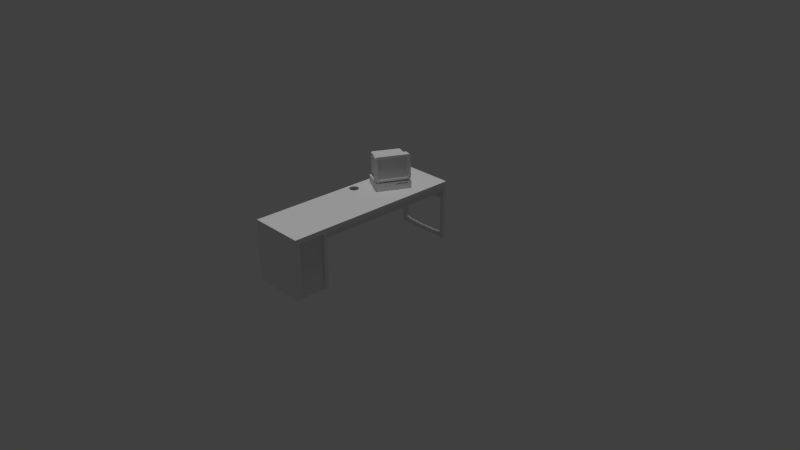 # Source: Base_Floor.blend  (saved by Blender 2.79.0; exported with 4.5.12 LTS)
import bpy
from mathutils import Matrix  # noqa: F401  (used for matrix-valued properties, if any)

bpy.ops.wm.read_factory_settings(use_empty=True)
scene = bpy.context.scene
scene.name = 'Scene'

# ---- collections
col_collection_1 = bpy.data.collections.new('Collection 1'); scene.collection.children.link(col_collection_1)
col_collection_1.hide_render = True
col_collection_1.hide_viewport = True
col_collection_2 = bpy.data.collections.new('Collection 2'); scene.collection.children.link(col_collection_2)

# ---- world
world_world = bpy.data.worlds.new('World'); scene.world = world_world
world_world.color = (0.05088, 0.05088, 0.05088)
world_world.use_sun_shadow = False
world_world.sun_shadow_jitter_overblur = 0.0
world_world.cycles.sampling_method = 'MANUAL'

# ---- cameras
cam_camera = bpy.data.cameras.new('Camera')
cam_camera.clip_end = 100.0
cam_camera.lens = 35.0
cam_camera.sensor_width = 32.0
cam_camera.sensor_height = 18.0
cam_camera.ortho_scale = 7.314
cam_camera.dof.focus_distance = 0.0

# ---- lights
light_lamp = bpy.data.lights.new('Lamp', 'POINT')
light_lamp.transmission_factor = 0.0
light_lamp.cutoff_distance = 30.0
light_lamp.energy = 100.0
light_lamp.shadow_buffer_clip_start = 1.001
light_lamp.shadow_soft_size = 0.1
light_lamp.shadow_maximum_resolution = 0.006
light_lamp.use_absolute_resolution = True
light_sun = bpy.data.lights.new('Sun', 'SUN')
light_sun.transmission_factor = 0.0
light_sun.angle = 0.1993
light_sun.energy = 1.0
light_sun.shadow_buffer_clip_start = 0.5
light_sun.shadow_soft_size = 0.1
light_sun.shadow_cascade_max_distance = 1000.0

# ---- meshes
me_plane_001 = bpy.data.meshes.new('Plane.001')
me_plane_001.from_pydata([(-0.7, -0.7, 0.035), (0.7, -0.7, 0.035), (0.2333, 0.7, 0.035), (-0.7, 0.2333, 0.035), (0.7, 0.2333, 0.035), (-0.2333, -0.7, 0.035), (0.2333, -0.7, 0.035), (0.7, 0.7, 0.035), (-0.2333, 0.7, 0.035), (-0.7, -0.2333, 0.035), (0.7, -0.2333, 0.035), (-0.7, 0.7, 0.035), (-0.2333, -0.7, 2.512), (0.2333, -0.7, 2.512), (-0.7, -0.2333, 2.512), (0.7, -0.2333, 2.512), (-0.7, 0.7, 2.512), (-0.7, -0.7, 2.512), (0.7, -0.7, 2.512), (0.7, 0.2333, 2.512), (0.7, 0.7, 2.512), (0.2333, 0.7, 2.512), (-0.2333, 0.7, 2.512), (-0.7, 0.2333, 2.512), (-0.7418, 0.2333, 0.035), (0.7418, 0.2333, 0.035), (-0.7418, -0.2333, 0.035), (0.7418, -0.2333, 0.035), (-0.7418, -0.2333, 2.512), (0.7418, -0.2333, 2.512), (0.7418, 0.2333, 2.512), (-0.7418, 0.2333, 2.512)], [], [(8, 22, 21, 2), (2, 21, 20, 7), (5, 12, 17, 0), (7, 20, 19, 4), (10, 15, 18, 1), (3, 23, 16, 11), (1, 18, 13, 6), (0, 17, 14, 9), (11, 16, 22, 8), (6, 13, 12, 5), (4, 19, 30, 25), (9, 14, 28, 26), (15, 10, 27, 29), (23, 3, 24, 31), (5, 0, 9, 26, 24, 3, 11, 8, 2, 7, 4, 25, 27, 10, 1, 6)])
me_plane_001.use_remesh_preserve_volume = False
me_plane_001.use_remesh_preserve_attributes = False
me_plane_001.use_mirror_vertex_groups = False
me_plane_001.update()
me_cube_003 = bpy.data.meshes.new('Cube.003')
me_cube_003.from_pydata([(-0.9377, -0.7927, -0.8599), (-0.9377, -0.8599, -0.7927), (-0.9377, -0.8599, 0.7927), (-0.9377, -0.7927, 0.8599), (-0.9377, 0.8599, -0.7927), (-0.9377, 0.7927, -0.8599), (-0.9377, 0.7927, 0.8599), (-0.9377, 0.8599, 0.7927), (1.0, -1.0, -0.9218), (1.0, -0.9218, -1.0), (1.0, -0.9218, 1.0), (1.0, -1.0, 0.9218), (1.0, 0.9218, -1.0), (1.0, 1.0, -0.9218), (1.0, 1.0, 0.9218), (1.0, 0.9218, 1.0), (-0.07782, 0.7927, -0.8599), (-0.07782, 0.8599, -0.7927), (-0.07782, 0.7927, 0.8599), (-0.07782, 0.8599, 0.7927), (-0.07782, -0.7927, -0.8599), (-0.07782, -0.8599, -0.7927), (-0.07782, -0.7927, 0.8599), (-0.07782, -0.8599, 0.7927), (0.3114, 0.9874, -0.9102), (0.3114, 0.9102, 0.9874), (0.3114, -0.9102, -0.9874), (0.3114, -0.9874, 0.9102), (0.3114, 0.9102, -0.9874), (0.3114, 0.9874, 0.9102), (0.3114, -0.9874, -0.9102), (0.3114, -0.9102, 0.9874), (1.0, 0.8457, -0.7796), (1.0, 0.7796, -0.8457), (1.0, 0.7796, 0.8457), (1.0, 0.8457, 0.7796), (1.0, -0.7796, -0.8457), (1.0, -0.8457, -0.7796), (1.0, -0.8457, 0.7796), (1.0, -0.7796, 0.8457), (0.8451, 0.8457, -0.7796), (0.8451, 0.7796, -0.8457), (0.8451, 0.7796, 0.8457), (0.8451, 0.8457, 0.7796), (0.8451, -0.7796, -0.8457), (0.8451, -0.8457, -0.7796), (0.8451, -0.8457, 0.7796), (0.8451, -0.7796, 0.8457)], [], [(21, 23, 2, 1), (13, 14, 35, 32), (18, 6, 3, 22), (0, 1, 2, 3, 6, 7, 4, 5), (24, 29, 14, 13), (16, 5, 4, 17), (25, 15, 14, 29), (26, 9, 8, 30), (22, 3, 2, 23), (28, 12, 9, 26), (5, 16, 20, 0), (31, 22, 23, 27), (0, 20, 21, 1), (6, 18, 19, 7), (28, 16, 17, 24), (4, 7, 19, 17), (25, 18, 22, 31), (30, 27, 23, 21), (8, 11, 27, 30), (15, 25, 31, 10), (12, 28, 24, 13), (10, 31, 27, 11), (16, 28, 26, 20), (20, 26, 30, 21), (18, 25, 29, 19), (17, 19, 29, 24), (36, 33, 41, 44), (10, 11, 38, 39), (11, 8, 37, 38), (8, 9, 36, 37), (9, 12, 33, 36), (14, 15, 34, 35), (15, 10, 39, 34), (12, 13, 32, 33), (41, 40, 43, 42, 47, 46, 45, 44), (37, 36, 44, 45), (33, 32, 40, 41), (32, 35, 43, 40), (38, 37, 45, 46), (39, 38, 46, 47), (35, 34, 42, 43), (34, 39, 47, 42)])
me_cube_003.use_remesh_preserve_volume = False
me_cube_003.use_remesh_preserve_attributes = False
me_cube_003.use_mirror_vertex_groups = False
me_cube_003.update()
me_cube_002 = bpy.data.meshes.new('Cube.002')
me_cube_002.from_pydata([(0.6888, 0.09996, 0.4076), (0.6888, 0.09996, 0.6244), (0.626, 0.7705, 0.4076), (0.626, 0.7705, 0.6244), (-1.0, -0.9218, -1.0), (-1.0, -1.0, -0.9218), (-1.0, -1.0, 0.9218), (-1.0, -0.9218, 1.0), (-1.0, 1.0, -0.9218), (-1.0, 0.9218, -1.0), (-1.0, 0.9218, 1.0), (-1.0, 1.0, 0.9218), (1.0, -1.0, -0.9218), (1.0, -0.9218, -1.0), (1.0, -0.9218, 1.0), (1.0, -1.0, 0.9218), (1.0, 0.9218, -1.0), (1.0, 1.0, -0.9218), (1.0, 1.0, 0.9218), (1.0, 0.9218, 1.0), (1.0, 0.1165, 0.6244), (1.0, 0.1165, 0.4076), (1.0, 0.7904, 0.6244), (1.0, 0.7904, 0.4076)], [], [(0, 2, 3, 1), (2, 23, 22, 3), (2, 0, 21, 23), (12, 15, 6, 5), (16, 17, 18, 22, 23, 21, 15, 12, 13), (19, 10, 7, 14), (4, 5, 6, 7, 10, 11, 8, 9), (8, 11, 18, 17), (16, 9, 8, 17), (10, 19, 18, 11), (4, 13, 12, 5), (14, 7, 6, 15), (9, 16, 13, 4), (15, 21, 20, 22, 18, 19, 14), (21, 0, 1, 20), (20, 1, 3, 22)])
me_cube_002.use_remesh_preserve_volume = False
me_cube_002.use_remesh_preserve_attributes = False
me_cube_002.use_mirror_vertex_groups = False
me_cube_002.update()
me_cube_001 = bpy.data.meshes.new('Cube.001')
me_cube_001.from_pydata([(-1.0, -1.0, -1.0), (-1.0, -1.0, 1.0), (-1.0, 1.0, -1.0), (-1.0, 1.0, 1.0), (1.0, -1.0, -1.0), (1.0, -1.0, 1.0), (1.0, 1.0, -1.0), (1.0, 1.0, 1.0), (-1.0, -1.052, -1.0), (-1.0, -1.052, 1.0), (1.0, -1.052, 1.0), (1.0, -1.052, -1.0), (-1.0, -1.0, -23.99), (1.0, -1.0, -23.99), (-1.0, -1.052, -23.99), (1.0, -1.052, -23.99), (-1.0, 1.052, 1.0), (-1.0, 1.052, -1.0), (1.0, 1.052, -1.0), (1.0, 1.052, 1.0), (1.0, 1.0, -6.31), (-1.0, 1.0, -6.31), (1.0, 1.052, -6.31), (-1.0, 1.052, -6.31), (0.9828, 1.0, -1.0), (-0.9828, 1.0, -1.0), (-0.8792, 1.0, 1.0), (0.8792, 1.0, 1.0), (-0.9828, -1.0, -1.0), (0.9828, -1.0, -1.0), (0.8792, -1.0, 1.0), (-0.8792, -1.0, 1.0), (-1.0, -1.471, 1.0), (-1.0, -1.471, -1.0), (0.8792, -1.052, 1.0), (-0.8792, -1.052, 1.0), (-0.8792, -1.0, -23.99), (0.8792, -1.0, -23.99), (-0.8792, -1.052, -23.99), (0.8792, -1.052, -23.99), (0.8792, 1.052, -1.0), (-0.8792, 1.052, -1.0), (-0.8792, 1.052, 1.0), (0.8792, 1.052, 1.0), (0.8792, 1.0, -6.31), (-0.8792, 1.0, -6.31), (0.8792, 1.052, -6.31), (-0.8792, 1.052, -6.31), (-1.0, 1.0, -22.69), (-1.0, 1.052, -22.69), (1.0, 1.0, -22.69), (1.0, 1.052, -22.69), (-0.8792, 1.0, -23.99), (-1.0, 1.0, -23.99), (-0.8792, 1.052, -23.99), (-1.0, 1.052, -23.99), (1.0, 1.0, -23.99), (1.0, 1.052, -23.99), (0.8792, 1.0, -23.99), (0.8792, 1.052, -23.99), (-0.003162, 1.0, -22.69), (-0.8792, 1.0, -21.81), (-0.9999, 1.0, -22.69), (-0.8792, 1.0, -23.56), (-0.0719, 1.0, -22.68), (-0.1402, 1.0, -22.68), (-0.2077, 1.0, -22.66), (-0.2739, 1.0, -22.64), (-0.3384, 1.0, -22.62), (-0.4009, 1.0, -22.59), (-0.4609, 1.0, -22.56), (-0.5181, 1.0, -22.52), (-0.5721, 1.0, -22.48), (-0.6226, 1.0, -22.43), (-0.6693, 1.0, -22.38), (-0.7119, 1.0, -22.33), (-0.7501, 1.0, -22.27), (-0.7837, 1.0, -22.21), (-0.8125, 1.0, -22.15), (-0.8363, 1.0, -22.08), (-0.855, 1.0, -22.02), (-0.8684, 1.0, -21.95), (-0.8765, 1.0, -21.88), (-0.8792, 1.052, -21.81), (-0.003162, 1.052, -22.69), (-0.8792, 1.052, -23.56), (-0.9999, 1.052, -22.69), (-0.8765, 1.052, -21.88), (-0.8684, 1.052, -21.95), (-0.855, 1.052, -22.02), (-0.8363, 1.052, -22.08), (-0.8125, 1.052, -22.15), (-0.7837, 1.052, -22.21), (-0.7501, 1.052, -22.27), (-0.7119, 1.052, -22.33), (-0.6693, 1.052, -22.38), (-0.6226, 1.052, -22.43), (-0.5721, 1.052, -22.48), (-0.5181, 1.052, -22.52), (-0.4609, 1.052, -22.56), (-0.4009, 1.052, -22.59), (-0.3384, 1.052, -22.62), (-0.2739, 1.052, -22.64), (-0.2077, 1.052, -22.66), (-0.1402, 1.052, -22.68), (-0.0719, 1.052, -22.68), (0.8792, 1.0, -21.81), (0.003162, 1.0, -22.69), (0.8792, 1.0, -23.56), (0.9999, 1.0, -22.69), (0.8765, 1.0, -21.88), (0.8684, 1.0, -21.95), (0.855, 1.0, -22.02), (0.8363, 1.0, -22.08), (0.8125, 1.0, -22.15), (0.7837, 1.0, -22.21), (0.7501, 1.0, -22.27), (0.7119, 1.0, -22.33), (0.6693, 1.0, -22.38), (0.6226, 1.0, -22.43), (0.5721, 1.0, -22.48), (0.5181, 1.0, -22.52), (0.4609, 1.0, -22.56), (0.4009, 1.0, -22.59), (0.3384, 1.0, -22.62), (0.2739, 1.0, -22.64), (0.2077, 1.0, -22.66), (0.1402, 1.0, -22.68), (0.0719, 1.0, -22.68), (0.003162, 1.052, -22.69), (0.8792, 1.052, -21.81), (0.9999, 1.052, -22.69), (0.8792, 1.052, -23.56), (0.0719, 1.052, -22.68), (0.1402, 1.052, -22.68), (0.2077, 1.052, -22.66), (0.2739, 1.052, -22.64), (0.3384, 1.052, -22.62), (0.4009, 1.052, -22.59), (0.4609, 1.052, -22.56), (0.5181, 1.052, -22.52), (0.5721, 1.052, -22.48), (0.6226, 1.052, -22.43), (0.6693, 1.052, -22.38), (0.7119, 1.052, -22.33), (0.7501, 1.052, -22.27), (0.7837, 1.052, -22.21), (0.8125, 1.052, -22.15), (0.8363, 1.052, -22.08), (0.855, 1.052, -22.02), (0.8684, 1.052, -21.95), (0.8765, 1.052, -21.88), (0.9828, 1.0, -3.025), (-0.9828, 1.0, -3.025), (-0.9828, -1.0, -3.025), (0.9828, -1.0, -3.025), (-1.0, -1.41, -1.0), (-1.0, -1.41, 1.0), (1.0, -1.41, 1.0), (1.0, -1.41, -1.0), (-0.8792, -1.41, 1.0), (0.8792, -1.41, -23.99), (1.0, -1.41, -23.99), (-1.0, -1.41, -23.99), (0.8792, -1.41, 1.0), (-0.8792, -1.41, -23.99), (1.0, -1.471, 1.0), (1.0, -1.471, -1.0), (0.8792, -1.471, -1.0), (-0.8792, -1.471, 1.0), (0.8792, -1.471, -23.99), (1.0, -1.471, -23.99), (-1.0, -1.471, -23.99), (-0.8792, -1.471, -1.0), (0.8792, -1.471, 1.0), (-0.8792, -1.471, -23.99), (0.9189, -1.052, -1.0), (0.9189, -1.052, -23.99), (0.9189, -1.41, -23.99), (0.9189, -1.41, -1.0), (-0.7301, 0.06538, 1.0), (-0.7301, 0.06538, -3.025), (-0.6652, -0.0604, 1.0), (-0.6652, -0.0604, -3.025), (-0.5733, -0.02502, 1.0), (-0.5733, -0.02502, -3.025), (-0.6101, -0.04623, 1.0), (-0.6101, -0.04623, -3.025), (-0.5604, -7.796e-10, 1.0), (-0.5604, -7.796e-10, -3.025), (-0.7301, -0.06538, 1.0), (-0.7301, -0.06538, -3.025), (-0.8869, 0.02502, 1.0), (-0.8869, 0.02502, -3.025), (-0.8998, 2.858e-09, 1.0), (-0.8998, 2.858e-09, -3.025), (-0.8869, -0.02502, 1.0), (-0.8869, -0.02502, -3.025), (-0.8792, -0.02944, 1.0), (-0.8792, 0.02944, 1.0), (-0.8501, -0.04623, 1.0), (-0.8501, -0.04623, -3.025), (-0.8501, 0.04623, 1.0), (-0.8501, 0.04623, -3.025), (-0.6652, 0.0604, 1.0), (-0.6652, 0.0604, -3.025), (-0.5733, 0.02502, 1.0), (-0.5733, 0.02502, -3.025), (-0.795, 0.0604, 1.0), (-0.795, 0.0604, -3.025), (-0.6101, 0.04623, 1.0), (-0.6101, 0.04623, -3.025), (-0.795, -0.0604, 1.0), (-0.795, -0.0604, -3.025)], [], [(0, 1, 3, 2), (27, 7, 19, 43), (6, 7, 5, 4), (31, 1, 9, 35), (24, 6, 4, 29), (26, 3, 1, 31, 198, 196, 194, 192, 199), (170, 161, 178, 162, 171), (4, 5, 10, 11), (1, 0, 8, 9), (4, 11, 15, 13), (29, 4, 13, 37), (8, 0, 12, 14), (40, 43, 19, 18), (2, 3, 16, 17), (7, 6, 18, 19), (18, 6, 20, 22), (22, 20, 50, 51), (40, 18, 22, 46), (2, 17, 23, 21), (25, 2, 21, 45), (6, 24, 44, 20), (24, 25, 45, 44), (17, 41, 47, 23), (41, 40, 46, 47), (50, 109, 108, 58, 56), (44, 45, 47, 46), (17, 16, 42, 41), (41, 42, 43, 40), (0, 28, 36, 12), (28, 29, 37, 36), (34, 35, 160, 164), (39, 177, 178, 161, 165, 38), (12, 36, 38, 14), (36, 37, 39, 38), (14, 38, 165, 163), (10, 34, 164, 158), (7, 27, 30, 5), (27, 26, 199, 202, 208, 180, 204, 210, 206, 188, 184, 186, 182, 190, 212, 200, 198, 31, 30), (2, 25, 28, 0), (25, 24, 152, 153), (5, 30, 34, 10), (30, 31, 35, 34), (3, 26, 42, 16), (26, 27, 43, 42), (132, 131, 51, 57, 59), (58, 52, 54, 59), (20, 44, 106, 109, 50), (44, 46, 130, 106), (45, 21, 48, 62, 61), (21, 23, 49, 48), (108, 107, 60, 63, 52, 58), (52, 53, 55, 54), (56, 58, 59, 57), (48, 49, 55, 53), (47, 45, 61, 83), (129, 84, 60, 107), (46, 22, 51, 131, 130), (51, 50, 56, 57), (59, 54, 85, 84, 129, 132), (23, 47, 83, 86, 49), (49, 86, 85, 54, 55), (60, 64, 65, 66, 67, 68, 69, 70, 71, 72, 73, 74, 75, 76, 77, 78, 79, 80, 81, 82, 61, 62, 63), (83, 87, 88, 89, 90, 91, 92, 93, 94, 95, 96, 97, 98, 99, 100, 101, 102, 103, 104, 105, 84, 85, 86), (106, 110, 111, 112, 113, 114, 115, 116, 117, 118, 119, 120, 121, 122, 123, 124, 125, 126, 127, 128, 107, 108, 109), (129, 133, 134, 135, 136, 137, 138, 139, 140, 141, 142, 143, 144, 145, 146, 147, 148, 149, 150, 151, 130, 131, 132), (106, 130, 151, 110), (110, 151, 150, 111), (111, 150, 149, 112), (112, 149, 148, 113), (113, 148, 147, 114), (114, 147, 146, 115), (115, 146, 145, 116), (116, 145, 144, 117), (117, 144, 143, 118), (118, 143, 142, 119), (119, 142, 141, 120), (120, 141, 140, 121), (121, 140, 139, 122), (122, 139, 138, 123), (123, 138, 137, 124), (124, 137, 136, 125), (125, 136, 135, 126), (126, 135, 134, 127), (127, 134, 133, 128), (128, 133, 129, 107), (60, 84, 105, 64), (64, 105, 104, 65), (65, 104, 103, 66), (66, 103, 102, 67), (67, 102, 101, 68), (68, 101, 100, 69), (69, 100, 99, 70), (70, 99, 98, 71), (71, 98, 97, 72), (72, 97, 96, 73), (73, 96, 95, 74), (74, 95, 94, 75), (75, 94, 93, 76), (76, 93, 92, 77), (77, 92, 91, 78), (78, 91, 90, 79), (79, 90, 89, 80), (80, 89, 88, 81), (81, 88, 87, 82), (82, 87, 83, 61), (63, 62, 48, 53, 52), (153, 195, 197, 201, 213, 191, 183, 187, 185, 189, 152, 155, 154), (24, 29, 155, 152), (28, 25, 153, 154), (29, 28, 154, 155), (158, 164, 174, 166), (165, 161, 170, 175), (162, 159, 167, 171), (159, 158, 166, 167), (163, 165, 175, 172), (37, 13, 15, 177, 39), (35, 9, 157, 160), (9, 8, 156, 157), (8, 14, 163, 156), (11, 10, 158, 159), (173, 169, 32, 33), (173, 33, 172, 175), (167, 168, 170, 171), (168, 173, 175, 170), (167, 166, 174, 168), (168, 174, 169, 173), (156, 163, 172, 33), (160, 157, 32, 169), (164, 160, 169, 174), (157, 156, 33, 32), (177, 176, 179, 178), (15, 11, 176, 177), (11, 159, 179, 176), (159, 162, 178, 179), (209, 208, 202, 203), (197, 196, 198, 200, 201), (203, 202, 199, 192, 193), (181, 180, 208, 209), (195, 194, 196, 197), (152, 189, 207, 211, 205, 181, 209, 203, 193, 195, 153), (205, 204, 180, 181), (207, 206, 210, 211), (211, 210, 204, 205), (183, 182, 186, 187), (189, 188, 206, 207), (213, 212, 190, 191), (191, 190, 182, 183), (201, 200, 212, 213), (187, 186, 184, 185), (185, 184, 188, 189), (193, 192, 194, 195)])
me_cube_001.use_remesh_preserve_volume = False
me_cube_001.use_remesh_preserve_attributes = False
me_cube_001.use_mirror_vertex_groups = False
me_cube_001.update()

# ---- objects
ob_room_layout_base_001 = bpy.data.objects.new('Room_layout_base.001', me_plane_001)
ob_lamp = bpy.data.objects.new('Lamp', light_lamp)
ob_camera = bpy.data.objects.new('Camera', cam_camera)
ob_cube_001 = bpy.data.objects.new('Cube.001', me_cube_003)
ob_cube = bpy.data.objects.new('Cube', me_cube_002)
ob_sun = bpy.data.objects.new('Sun', light_sun)
ob_desk = bpy.data.objects.new('Desk', me_cube_001)

# ---- transforms, parenting, visibility, modifiers, constraints
ob_room_layout_base_001.location = (0.0, 0.0, 0.0)
ob_room_layout_base_001.scale = (4.868, 4.182, 0.9281)
ob_room_layout_base_001.lineart.crease_threshold = 0.0
ob_lamp.location = (4.076, 1.005, 5.904)
ob_lamp.rotation_euler = (0.6503, 0.05522, 1.866)
ob_lamp.lock_rotations_4d = False
ob_lamp.empty_display_type = 'ARROWS'
ob_lamp.color = (0.0, 0.0, 0.0, 0.0)
ob_lamp.lineart.crease_threshold = 0.0
ob_camera.location = (7.481, -6.508, 5.344)
ob_camera.rotation_euler = (1.109, 0.0, 0.8149)
ob_camera.lock_rotations_4d = False
ob_camera.empty_display_type = 'ARROWS'
ob_camera.color = (0.0, 0.0, 0.0, 0.0)
ob_camera.display_type = 'WIRE'
ob_camera.lineart.crease_threshold = 0.0
ob_cube_001.location = (-0.05645, 0.4148, 1.108)
ob_cube_001.rotation_euler = (0.0, -0.06896, -0.4628)
ob_cube_001.scale = (0.1714, 0.2277, 0.1647)
ob_cube_001.lineart.crease_threshold = 0.0
ob_cube.location = (-0.0413, 0.4148, 0.8848)
ob_cube.rotation_euler = (0.0, -0.0, -0.4628)
ob_cube.scale = (0.1714, 0.2277, 0.04994)
ob_cube.lineart.crease_threshold = 0.0
ob_sun.location = (0.0, 0.0, 3.563)
ob_sun.lineart.crease_threshold = 0.0
ob_desk.location = (0.0, 0.0, 0.8)
ob_desk.scale = (0.3699, 0.96, 0.032)
ob_desk.lineart.crease_threshold = 0.0

# ---- collection membership
col_collection_1.objects.link(ob_room_layout_base_001)
col_collection_1.objects.link(ob_lamp)
col_collection_1.objects.link(ob_camera)
col_collection_2.objects.link(ob_cube_001)
col_collection_2.objects.link(ob_cube)
col_collection_2.objects.link(ob_sun)
col_collection_2.objects.link(ob_desk)

# ---- scene / render settings (as saved in the file)
scene.camera = ob_camera
scene.frame_start = 1; scene.frame_end = 250; scene.frame_set(1)
scene.render.engine = 'CYCLES'
scene.render.resolution_percentage = 50
scene.render.dither_intensity = 0.0
scene.cycles.use_denoising = False
scene.cycles.samples = 128
scene.cycles.sampling_pattern = 'TABULATED_SOBOL'
scene.cycles.use_adaptive_sampling = False
scene.cycles.use_light_tree = False
scene.cycles.blur_glossy = 0.0
scene.cycles.sample_clamp_indirect = 0.0
scene.view_settings.view_transform = 'Standard'
bpy.context.view_layer.update()
